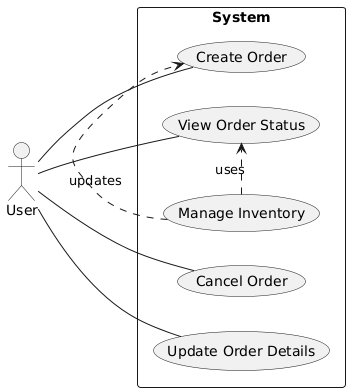

The diagram above was rendered by PlantUML. Its source (embedded in the PNG):
@startuml
left to right direction

actor User

rectangle System {
    usecase "Create Order"
    usecase "View Order Status"
    usecase "Cancel Order"
    usecase "Update Order Details"
    usecase "Manage Inventory"

    User -- "Create Order"
    User -- "View Order Status"
    User -- "Cancel Order"
    User -- "Update Order Details"
    "Manage Inventory" .> "Create Order" : updates
    "Manage Inventory" .> "View Order Status" : uses

}
@enduml